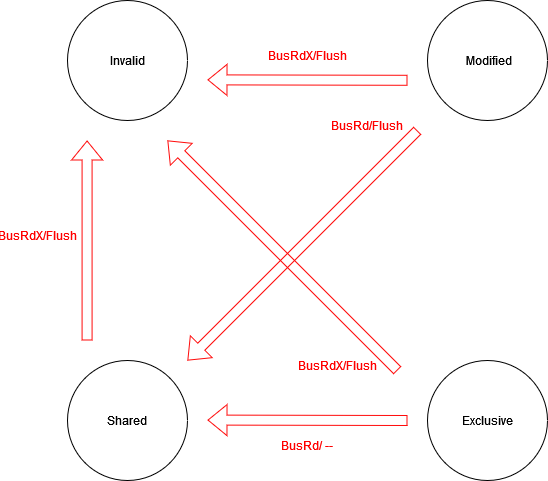

The diagram above was exported from draw.io. Its source (the exported page's mxGraphModel, read from the mxfile embedded in the PNG):
<mxGraphModel dx="1302" dy="712" grid="1" gridSize="10" guides="1" tooltips="1" connect="1" arrows="1" fold="1" page="1" pageScale="1" pageWidth="850" pageHeight="1100" math="0" shadow="0">
  <root>
    <mxCell id="0" />
    <mxCell id="1" parent="0" />
    <mxCell id="fH2mKaTh9D_EdJipv0Eg-1" value="Invalid" style="ellipse;whiteSpace=wrap;html=1;aspect=fixed;" parent="1" vertex="1">
      <mxGeometry x="120" y="160" width="120" height="120" as="geometry" />
    </mxCell>
    <mxCell id="fH2mKaTh9D_EdJipv0Eg-2" value="Shared" style="ellipse;whiteSpace=wrap;html=1;aspect=fixed;" parent="1" vertex="1">
      <mxGeometry x="120" y="520" width="120" height="120" as="geometry" />
    </mxCell>
    <mxCell id="fH2mKaTh9D_EdJipv0Eg-3" value="Exclusive" style="ellipse;whiteSpace=wrap;html=1;aspect=fixed;" parent="1" vertex="1">
      <mxGeometry x="480" y="520" width="120" height="120" as="geometry" />
    </mxCell>
    <mxCell id="fH2mKaTh9D_EdJipv0Eg-4" value="&amp;nbsp;Modified" style="ellipse;whiteSpace=wrap;html=1;aspect=fixed;" parent="1" vertex="1">
      <mxGeometry x="480" y="160" width="120" height="120" as="geometry" />
    </mxCell>
    <mxCell id="fH2mKaTh9D_EdJipv0Eg-5" value="" style="shape=flexArrow;endArrow=classic;html=1;rounded=0;strokeColor=#ff0b0b;" parent="1" edge="1">
      <mxGeometry width="50" height="50" relative="1" as="geometry">
        <mxPoint x="460" y="239.79" as="sourcePoint" />
        <mxPoint x="260" y="239.36999999999998" as="targetPoint" />
      </mxGeometry>
    </mxCell>
    <mxCell id="fH2mKaTh9D_EdJipv0Eg-6" value="" style="shape=flexArrow;endArrow=classic;html=1;rounded=0;strokeColor=#ff0b0b;" parent="1" edge="1">
      <mxGeometry width="50" height="50" relative="1" as="geometry">
        <mxPoint x="450" y="530" as="sourcePoint" />
        <mxPoint x="220" y="300" as="targetPoint" />
      </mxGeometry>
    </mxCell>
    <mxCell id="fH2mKaTh9D_EdJipv0Eg-7" value="" style="shape=flexArrow;endArrow=classic;html=1;rounded=0;strokeColor=#ff0b0b;" parent="1" edge="1">
      <mxGeometry width="50" height="50" relative="1" as="geometry">
        <mxPoint x="139.58" y="500" as="sourcePoint" />
        <mxPoint x="139.58" y="300" as="targetPoint" />
      </mxGeometry>
    </mxCell>
    <mxCell id="fH2mKaTh9D_EdJipv0Eg-8" value="BusRd/ --" style="text;html=1;strokeColor=none;fillColor=none;align=center;verticalAlign=middle;whiteSpace=wrap;rounded=0;fontColor=#ff0000;" parent="1" vertex="1">
      <mxGeometry x="330" y="590" width="60" height="30" as="geometry" />
    </mxCell>
    <mxCell id="fH2mKaTh9D_EdJipv0Eg-11" value="BusRdX/Flush" style="text;html=1;strokeColor=none;fillColor=none;align=center;verticalAlign=middle;whiteSpace=wrap;rounded=0;fontColor=#ff0000;" parent="1" vertex="1">
      <mxGeometry x="60" y="380" width="60" height="30" as="geometry" />
    </mxCell>
    <mxCell id="fH2mKaTh9D_EdJipv0Eg-12" value="BusRdX/Flush" style="text;html=1;strokeColor=none;fillColor=none;align=center;verticalAlign=middle;whiteSpace=wrap;rounded=0;fontColor=#ff0000;" parent="1" vertex="1">
      <mxGeometry x="330" y="199.79" width="60" height="30" as="geometry" />
    </mxCell>
    <mxCell id="fH2mKaTh9D_EdJipv0Eg-13" value="" style="shape=flexArrow;endArrow=classic;html=1;rounded=0;strokeColor=#ff0b0b;" parent="1" edge="1">
      <mxGeometry width="50" height="50" relative="1" as="geometry">
        <mxPoint x="460" y="580" as="sourcePoint" />
        <mxPoint x="260" y="579.5799999999999" as="targetPoint" />
      </mxGeometry>
    </mxCell>
    <mxCell id="fH2mKaTh9D_EdJipv0Eg-14" value="BusRdX/Flush" style="text;html=1;strokeColor=none;fillColor=none;align=center;verticalAlign=middle;whiteSpace=wrap;rounded=0;fontColor=#ff0000;" parent="1" vertex="1">
      <mxGeometry x="360" y="510" width="60" height="30" as="geometry" />
    </mxCell>
    <mxCell id="fH2mKaTh9D_EdJipv0Eg-15" value="" style="shape=flexArrow;endArrow=classic;html=1;rounded=0;strokeColor=#ff0b0b;" parent="1" edge="1">
      <mxGeometry width="50" height="50" relative="1" as="geometry">
        <mxPoint x="470" y="290" as="sourcePoint" />
        <mxPoint x="240" y="520" as="targetPoint" />
      </mxGeometry>
    </mxCell>
    <mxCell id="fH2mKaTh9D_EdJipv0Eg-16" value="BusRd/Flush" style="text;html=1;strokeColor=none;fillColor=none;align=center;verticalAlign=middle;whiteSpace=wrap;rounded=0;fontColor=#ff0000;" parent="1" vertex="1">
      <mxGeometry x="390" y="270" width="60" height="30" as="geometry" />
    </mxCell>
  </root>
</mxGraphModel>